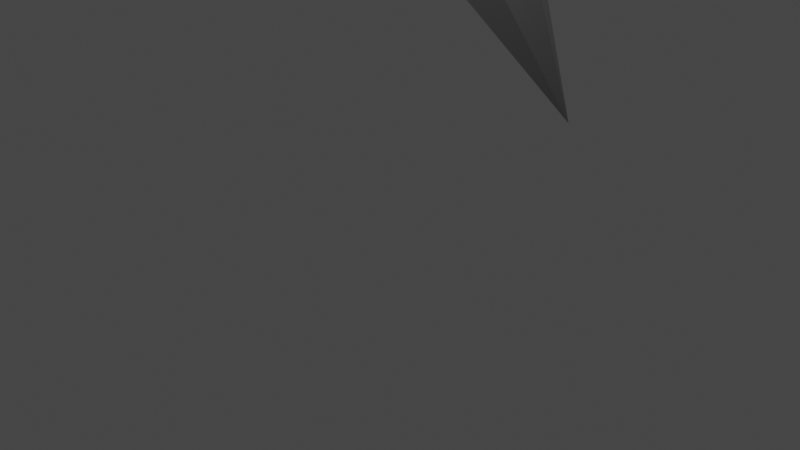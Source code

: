 # Source: knife.blend  (saved by Blender 2.91.10; exported with 4.5.12 LTS)
import bpy
from mathutils import Matrix  # noqa: F401  (used for matrix-valued properties, if any)

bpy.ops.wm.read_factory_settings(use_empty=True)
scene = bpy.context.scene
scene.name = 'Scene'

# ---- collections
col_collection = bpy.data.collections.new('Collection'); scene.collection.children.link(col_collection)

# ---- materials (node trees are filled in below, after node groups)
mat_material = bpy.data.materials.new('Material')
mat_material.use_transparent_shadow = False
mat_wood = bpy.data.materials.new('Wood')
mat_wood.use_transparent_shadow = False

# ---- material node trees
mat_material.use_nodes = True; mat_material.node_tree.nodes.clear()
_N = mat_material.node_tree.nodes; _L = mat_material.node_tree.links
n0 = _N.new('ShaderNodeBsdfPrincipled'); n0.name = 'Principled BSDF'; n0.location = (10, 300)
n0.distribution = 'GGX'
n0.subsurface_method = 'BURLEY'
n0.inputs[0].default_value = (0.3185, 0.3185, 0.3185, 1.0)
n0.inputs[1].default_value = 1.0
n0.inputs[3].default_value = 1.45
n0.inputs[13].default_value = 1.0
n0.inputs[27].default_value = (0.0, 0.0, 0.0, 1.0)
n0.inputs[28].default_value = 1.0
n1 = _N.new('ShaderNodeOutputMaterial'); n1.name = 'Material Output'; n1.location = (300, 300)
_L.new(n0.outputs[0], n1.inputs[0])
n1.is_active_output = True
mat_wood.use_nodes = True; mat_wood.node_tree.nodes.clear()
_N = mat_wood.node_tree.nodes; _L = mat_wood.node_tree.links
n0 = _N.new('ShaderNodeBsdfPrincipled'); n0.name = 'Principled BSDF'; n0.location = (10, 300)
n0.distribution = 'GGX'
n0.subsurface_method = 'BURLEY'
n0.inputs[0].default_value = (0.1329, 0.06744, 0.04696, 1.0)
n0.inputs[2].default_value = 1.0
n0.inputs[3].default_value = 1.45
n0.inputs[13].default_value = 1.0
n0.inputs[27].default_value = (0.0, 0.0, 0.0, 1.0)
n0.inputs[28].default_value = 1.0
n1 = _N.new('ShaderNodeOutputMaterial'); n1.name = 'Material Output'; n1.location = (300, 300)
_L.new(n0.outputs[0], n1.inputs[0])
n1.is_active_output = True

# ---- world
world_world = bpy.data.worlds.new('World'); scene.world = world_world
world_world.use_nodes = True; world_world.node_tree.nodes.clear()
_N = world_world.node_tree.nodes; _L = world_world.node_tree.links
n0 = _N.new('ShaderNodeOutputWorld'); n0.name = 'World Output'; n0.location = (300, 300)
n1 = _N.new('ShaderNodeBackground'); n1.name = 'Background'; n1.location = (10, 300)
n1.inputs[0].default_value = (0.05088, 0.05088, 0.05088, 1.0)
_L.new(n1.outputs[0], n0.inputs[0])
n0.is_active_output = True
world_world.color = (0.05088, 0.05088, 0.05088)
world_world.use_sun_shadow = False
world_world.sun_shadow_jitter_overblur = 0.0

# ---- cameras
cam_camera = bpy.data.cameras.new('Camera')
cam_camera.clip_end = 100.0
cam_camera.ortho_scale = 7.314

# ---- lights
light_light = bpy.data.lights.new('Light', 'POINT')
light_light.transmission_factor = 0.0
light_light.energy = 1000.0
light_light.shadow_soft_size = 0.1
light_light.shadow_maximum_resolution = 0.006
light_light.use_absolute_resolution = True

# ---- meshes
me_cube_001 = bpy.data.meshes.new('Cube.001')
me_cube_001.from_pydata([(-0.09581, 0.1152, -3.821), (-0.5, -0.5, -1.621), (-0.01936, 0.1916, -3.821), (-0.5, 0.5, -1.621), (-0.01936, -0.1916, -3.821), (0.5, -0.5, -1.621), (-0.09581, -0.1152, -3.821), (0.5, 0.5, -1.621), (-0.5, -0.5, -1.421), (-0.5, 0.5, -1.421), (0.5, 0.5, -1.421), (0.5, -0.5, -1.421), (-0.5, 1.5, -1.621), (0.5, 1.5, -1.621), (-0.5, 1.5, -1.421), (0.5, 1.5, -1.421), (0.5, -1.5, -1.621), (-0.5, -1.5, -1.621), (0.5, -1.5, -1.421), (-0.5, -1.5, -1.421), (0.5, 0.5, -1.421), (2.132e-14, 1.5, -1.421), (-2.132e-14, -1.5, -1.421), (-0.25, -0.5, -1.421), (-0.25, -1.5, -1.421), (-0.25, 0.5, -1.421), (-0.25, 1.5, -1.421), (0.25, 0.5, -1.421), (0.25, 1.5, -1.421), (0.25, -0.5, -1.421), (0.25, -1.5, -1.421), (-1.421e-14, -1.0, -1.421), (1.421e-14, 1.0, -1.421), (-0.25, 1.0, -1.421), (-0.25, -1.0, -1.421), (0.25, -1.0, -1.421), (0.25, 1.0, -1.421), (-0.25, 0.5, -1.421), (0.25, -0.5, -1.421), (-0.25, -0.5, 1.379), (-0.25, -0.5, -1.421), (0.25, 0.5, -1.421), (-1.421e-14, -1.0, -1.421), (1.421e-14, 1.0, -1.421), (-0.25, 0.5, 1.379), (-1.421e-14, -1.0, 1.379), (-1.421e-14, -1.0, 4.579), (0.25, 0.5, 1.379), (0.09581, -0.1152, -3.821), (0.01936, -0.1916, -3.821), (0.01936, 0.1916, -3.821), (0.09581, 0.1152, -3.821), (-0.05051, -0.5, -3.621), (-0.25, -0.3005, -3.621), (-0.25, -0.3005, -1.621), (-0.05051, -0.5, -1.621), (-0.25, 0.3005, -3.621), (-0.05051, 0.5, -3.621), (-0.05051, 0.5, -1.621), (-0.25, 0.3005, -1.621), (0.25, -0.3005, -3.621), (0.05051, -0.5, -3.621), (0.05051, -0.5, -1.621), (0.25, -0.3005, -1.621), (0.05051, 0.5, -3.621), (0.25, 0.3005, -3.621), (0.25, 0.3005, -1.621), (0.05051, 0.5, -1.621), (0.25, -0.5, 1.379), (1.421e-14, 1.0, 1.379), (-0.5, 1.6, -1.621), (-0.3, 1.8, -1.621), (0.3, 1.8, -1.621), (0.5, 1.6, -1.621), (-0.3, 1.8, -1.421), (-0.5, 1.6, -1.421), (0.5, 1.6, -1.421), (0.3, 1.8, -1.421), (0.5, -1.6, -1.621), (0.3, -1.8, -1.621), (-0.3, -1.8, -1.621), (-0.5, -1.6, -1.621), (0.3, -1.8, -1.421), (0.5, -1.6, -1.421), (-0.5, -1.6, -1.421), (-0.3, -1.8, -1.421)], [(10, 20)], [(60, 61, 49, 48), (1, 5, 16, 17), (25, 9, 8, 23), (3, 9, 14, 12), (5, 7, 10, 11), (3, 1, 8, 9), (15, 13, 73, 76), (7, 3, 12, 13), (10, 7, 13, 15), (27, 10, 15, 28, 36), (12, 14, 75, 70), (72, 71, 74, 77), (14, 26, 21, 28, 15, 76, 77, 74, 75), (17, 16, 78, 79, 80, 81), (19, 17, 81, 84), (5, 11, 18, 16), (8, 1, 17, 19), (23, 8, 19, 24, 34), (16, 18, 83, 78), (80, 79, 82, 85), (18, 30, 22, 24, 19, 84, 85, 82, 83), (35, 31, 22, 30), (33, 32, 21, 26), (29, 27, 41, 38), (9, 25, 33, 26, 14), (31, 34, 24, 22), (32, 25, 37, 43), (10, 27, 29, 11), (11, 29, 35, 30, 18), (32, 36, 28, 21), (27, 32, 43, 41), (25, 23, 40, 37), (25, 32, 33), (29, 31, 35), (43, 37, 44, 69), (31, 29, 38, 42), (23, 31, 42, 40), (32, 27, 36), (31, 23, 34), (41, 43, 69, 47), (37, 40, 39, 44), (38, 41, 47, 68), (42, 38, 68, 45), (40, 42, 45, 39), (39, 45, 46), (68, 47, 46), (69, 44, 46), (44, 39, 46), (45, 68, 46), (46, 47, 69), (61, 62, 55, 52), (65, 66, 63, 60), (6, 0, 2, 50, 51, 48, 49, 4), (57, 58, 67, 64), (1, 3, 7, 5), (52, 55, 54, 53), (58, 57, 56, 59), (66, 65, 64, 67), (62, 61, 60, 63), (53, 54, 59, 56), (64, 65, 51, 50), (56, 57, 2, 0), (65, 60, 48, 51), (52, 53, 6, 4), (57, 64, 50, 2), (61, 52, 4, 49), (53, 56, 0, 6), (70, 75, 74, 71), (76, 73, 72, 77), (78, 83, 82, 79), (84, 81, 80, 85), (13, 12, 70, 71, 72, 73)])
me_cube_001.polygons.foreach_set('material_index', [1, 0, 1, 1, 1, 1, 1, 0, 1, 1, 1, 1, 1, 0, 1, 1, 1, 1, 1, 1, 1, 1, 1, 0, 1, 1, 0, 1, 1, 1, 0, 0, 1, 1, 0, 0, 0, 1, 1, 0, 0, 0, 0, 0, 0, 0, 0, 0, 0, 0, 1, 1, 0, 1, 0, 1, 1, 1, 1, 1, 1, 1, 1, 1, 1, 1, 1, 1, 1, 1, 1, 0])
_uv = me_cube_001.uv_layers.new(name='UVMap')
_uv.uv.foreach_set('vector', [0.375, 0.7001, 0.375, 0.8497, 0.375, 0.8497, 0.375, 0.7001, 0.625, 1.0, 0.625, 0.75, 0.625, 0.75, 0.625, 1.0, 0.8125, 0.5, 0.875, 0.5, 0.875, 0.75, 0.8125, 0.75, 0.625, 0.25, 0.625, 0.25, 0.625, 0.25, 0.625, 0.25, 0.625, 0.75, 0.625, 0.5, 0.625, 0.5, 0.625, 0.75, 0.625, 0.25, 0.625, 0.0, 0.625, 0.0, 0.625, 0.25, 0.625, 0.5, 0.625, 0.5, 0.625, 0.5, 0.625, 0.5, 0.625, 0.5, 0.625, 0.25, 0.625, 0.25, 0.625, 0.5, 0.625, 0.5, 0.625, 0.5, 0.625, 0.5, 0.625, 0.5, 0.6875, 0.5, 0.625, 0.5, 0.625, 0.5, 0.6875, 0.5, 0.6875, 0.5, 0.625, 0.25, 0.625, 0.25, 0.625, 0.25, 0.625, 0.25, 0.625, 0.45, 0.625, 0.3, 0.625, 0.3, 0.625, 0.45, 0.875, 0.5, 0.8125, 0.5, 0.75, 0.5, 0.6875, 0.5, 0.625, 0.5, 0.625, 0.5, 0.675, 0.5, 0.825, 0.5, 0.875, 0.5, 0.625, 1.0, 0.625, 0.75, 0.625, 0.75, 0.625, 0.8, 0.625, 0.95, 0.625, 1.0, 0.625, 0.0, 0.625, 0.0, 0.625, 0.0, 0.625, 0.0, 0.625, 0.75, 0.625, 0.75, 0.625, 0.75, 0.625, 0.75, 0.625, 0.0, 0.625, 0.0, 0.625, 0.0, 0.625, 0.0, 0.8125, 0.75, 0.875, 0.75, 0.875, 0.75, 0.8125, 0.75, 0.8125, 0.75, 0.625, 0.75, 0.625, 0.75, 0.625, 0.75, 0.625, 0.75, 0.625, 0.95, 0.625, 0.8, 0.625, 0.8, 0.625, 0.95, 0.625, 0.75, 0.6875, 0.75, 0.75, 0.75, 0.8125, 0.75, 0.875, 0.75, 0.875, 0.75, 0.825, 0.75, 0.675, 0.75, 0.625, 0.75, 0.6875, 0.75, 0.75, 0.75, 0.75, 0.75, 0.6875, 0.75, 0.8125, 0.5, 0.75, 0.5, 0.75, 0.5, 0.8125, 0.5, 0.6875, 0.75, 0.6875, 0.5, 0.6875, 0.5, 0.6875, 0.75, 0.875, 0.5, 0.8125, 0.5, 0.8125, 0.5, 0.8125, 0.5, 0.875, 0.5, 0.75, 0.75, 0.8125, 0.75, 0.8125, 0.75, 0.75, 0.75, 0.75, 0.5, 0.8125, 0.5, 0.8125, 0.5, 0.75, 0.5, 0.625, 0.5, 0.6875, 0.5, 0.6875, 0.75, 0.625, 0.75, 0.625, 0.75, 0.6875, 0.75, 0.6875, 0.75, 0.6875, 0.75, 0.625, 0.75, 0.75, 0.5, 0.6875, 0.5, 0.6875, 0.5, 0.75, 0.5, 0.6875, 0.5, 0.75, 0.5, 0.75, 0.5, 0.6875, 0.5, 0.8125, 0.5, 0.8125, 0.75, 0.8125, 0.75, 0.8125, 0.5, 0.8125, 0.5, 0.75, 0.5, 0.8125, 0.5, 0.6875, 0.75, 0.75, 0.75, 0.6875, 0.75, 0.75, 0.5, 0.8125, 0.5, 0.8125, 0.5, 0.75, 0.5, 0.75, 0.75, 0.6875, 0.75, 0.6875, 0.75, 0.75, 0.75, 0.8125, 0.75, 0.75, 0.75, 0.75, 0.75, 0.8125, 0.75, 0.75, 0.5, 0.6875, 0.5, 0.6875, 0.5, 0.75, 0.75, 0.8125, 0.75, 0.8125, 0.75, 0.6875, 0.5, 0.75, 0.5, 0.75, 0.5, 0.6875, 0.5, 0.8125, 0.5, 0.8125, 0.75, 0.8125, 0.75, 0.8125, 0.5, 0.6875, 0.75, 0.6875, 0.5, 0.6875, 0.5, 0.6875, 0.75, 0.75, 0.75, 0.6875, 0.75, 0.6875, 0.75, 0.75, 0.75, 0.8125, 0.75, 0.75, 0.75, 0.75, 0.75, 0.8125, 0.75, 0.8125, 0.75, 0.75, 0.75, 0.75, 0.625, 0.6875, 0.75, 0.6875, 0.5, 0.75, 0.625, 0.75, 0.5, 0.8125, 0.5, 0.75, 0.625, 0.8125, 0.5, 0.8125, 0.75, 0.75, 0.625, 0.75, 0.75, 0.6875, 0.75, 0.75, 0.625, 0.75, 0.625, 0.6875, 0.5, 0.75, 0.5, 0.375, 0.8497, 0.625, 0.8497, 0.625, 0.9003, 0.375, 0.9003, 0.375, 0.5499, 0.625, 0.5499, 0.625, 0.7001, 0.375, 0.7001, 0.375, 0.04987, 0.375, 0.2001, 0.375, 0.3497, 0.375, 0.4003, 0.375, 0.5499, 0.375, 0.7001, 0.375, 0.8497, 0.375, 0.9003, 0.375, 0.3497, 0.625, 0.3497, 0.625, 0.4003, 0.375, 0.4003, 0.625, 1.0, 0.625, 0.25, 0.625, 0.5, 0.625, 0.75, 0.375, 0.0, 0.625, 0.0, 0.625, 0.04987, 0.375, 0.04987, 0.625, 0.3497, 0.375, 0.3497, 0.375, 0.2001, 0.625, 0.2001, 0.625, 0.5499, 0.375, 0.5499, 0.375, 0.4003, 0.625, 0.4003, 0.625, 0.8497, 0.375, 0.8497, 0.375, 0.7001, 0.625, 0.7001, 0.375, 0.04987, 0.625, 0.04987, 0.625, 0.2001, 0.375, 0.2001, 0.375, 0.4003, 0.375, 0.5499, 0.375, 0.5499, 0.375, 0.4003, 0.375, 0.2001, 0.375, 0.3497, 0.375, 0.3497, 0.375, 0.2001, 0.375, 0.5499, 0.375, 0.7001, 0.375, 0.7001, 0.375, 0.5499, 0.375, 0.0, 0.375, 0.04987, 0.375, 0.04987, 0.375, 0.0, 0.375, 0.3497, 0.375, 0.4003, 0.375, 0.4003, 0.375, 0.3497, 0.375, 0.8497, 0.375, 0.9003, 0.375, 0.9003, 0.375, 0.8497, 0.375, 0.04987, 0.375, 0.2001, 0.375, 0.2001, 0.375, 0.04987, 0.625, 0.25, 0.625, 0.25, 0.625, 0.3, 0.625, 0.3, 0.625, 0.5, 0.625, 0.5, 0.625, 0.45, 0.625, 0.45, 0.625, 0.75, 0.625, 0.75, 0.625, 0.8, 0.625, 0.8, 0.625, 0.0, 0.625, 0.0, 0.625, 0.0, 0.625, 0.0, 0.625, 0.5, 0.625, 0.25, 0.625, 0.25, 0.625, 0.3, 0.625, 0.45, 0.625, 0.5])
me_cube_001.materials.append(mat_material)
me_cube_001.materials.append(mat_wood)
me_cube_001.use_remesh_fix_poles = True
me_cube_001.use_remesh_preserve_attributes = False
me_cube_001.use_mirror_vertex_groups = False
me_cube_001.update()

# ---- objects
ob_light = bpy.data.objects.new('Light', light_light)
ob_camera = bpy.data.objects.new('Camera', cam_camera)
ob_cube = bpy.data.objects.new('Cube', me_cube_001)

# ---- transforms, parenting, visibility, modifiers, constraints
ob_light.location = (4.076, 1.005, 5.904)
ob_light.rotation_euler = (0.6503, 0.05522, 1.866)
ob_light.lock_rotations_4d = False
ob_light.empty_display_type = 'ARROWS'
ob_light.color = (0.0, 0.0, 0.0, 0.0)
ob_light.lineart.crease_threshold = 0.0
ob_camera.location = (7.359, -6.926, 4.958)
ob_camera.rotation_euler = (1.109, 0.0, 0.8149)
ob_camera.lock_rotations_4d = False
ob_camera.empty_display_type = 'ARROWS'
ob_camera.color = (0.0, 0.0, 0.0, 0.0)
ob_camera.display_type = 'WIRE'
ob_camera.lineart.crease_threshold = 0.0
ob_cube.location = (0.0, 0.0, 4.121)
ob_cube.rotation_euler = (2.356, 0.0, 3.142)
ob_cube.scale = (0.7, 0.8, 1.0)
ob_cube.lineart.crease_threshold = 0.0

# ---- collection membership
col_collection.objects.link(ob_light)
col_collection.objects.link(ob_camera)
col_collection.objects.link(ob_cube)

# ---- scene / render settings (as saved in the file)
scene.camera = ob_camera
scene.frame_start = 1; scene.frame_end = 250; scene.frame_set(106)
scene.render.engine = 'BLENDER_EEVEE_NEXT'
scene.cycles.use_denoising = False
scene.cycles.samples = 128
scene.cycles.sampling_pattern = 'TABULATED_SOBOL'
scene.cycles.use_adaptive_sampling = False
scene.cycles.use_light_tree = False
scene.view_settings.view_transform = 'Filmic'
bpy.context.view_layer.update()
